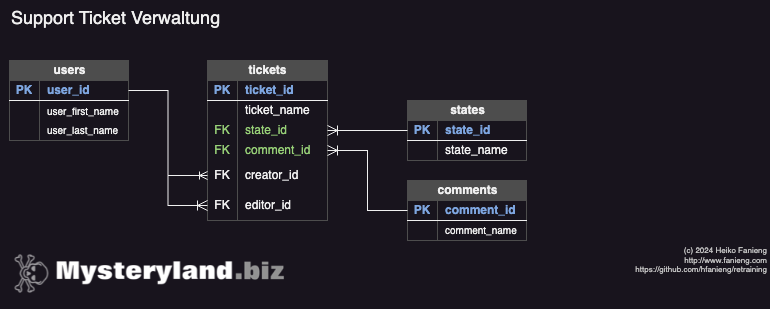

The diagram above was exported from draw.io. Its source (the exported page's mxGraphModel, read from the mxfile embedded in the PNG):
<mxGraphModel dx="956" dy="603" grid="1" gridSize="10" guides="1" tooltips="1" connect="1" arrows="1" fold="1" page="1" pageScale="1" pageWidth="827" pageHeight="315" math="0" shadow="0" extFonts="Permanent Marker^https://fonts.googleapis.com/css?family=Permanent+Marker">
  <root>
    <mxCell id="0" />
    <mxCell id="1" parent="0" />
    <mxCell id="zW4kSUlHfjS2kDcvc-NE-50" value="&lt;div title=&quot;Page 1&quot; class=&quot;page&quot;&gt;Support Ticket Verwaltung&lt;/div&gt;" style="text;whiteSpace=wrap;html=1;fontSize=18;" parent="1" vertex="1">
      <mxGeometry x="42" width="760" height="40" as="geometry" />
    </mxCell>
    <mxCell id="zW4kSUlHfjS2kDcvc-NE-111" value="" style="shape=image;imageAspect=0;aspect=fixed;verticalLabelPosition=bottom;verticalAlign=top;image=data:image/png,(base64 omitted: 12384 chars);" parent="1" vertex="1">
      <mxGeometry x="40" y="240" width="280" height="68.44" as="geometry" />
    </mxCell>
    <mxCell id="zW4kSUlHfjS2kDcvc-NE-115" style="edgeStyle=none;curved=1;rounded=0;orthogonalLoop=1;jettySize=auto;html=1;exitX=0;exitY=0.75;exitDx=0;exitDy=0;fontSize=12;startSize=8;endSize=8;" parent="1" source="zW4kSUlHfjS2kDcvc-NE-50" target="zW4kSUlHfjS2kDcvc-NE-50" edge="1">
      <mxGeometry relative="1" as="geometry" />
    </mxCell>
    <mxCell id="DTemFWxccj9VY1IdhOBA-10" value="(c) 2024 Heiko Fanieng&lt;br style=&quot;font-size: 8px;&quot;&gt;http://www.fanieng.com&lt;br style=&quot;font-size: 8px;&quot;&gt;https://github.com/hfanieng/retraining" style="text;strokeColor=none;fillColor=none;html=1;align=right;verticalAlign=middle;whiteSpace=wrap;rounded=0;fontSize=8;fontColor=#C0C0C0;" parent="1" vertex="1">
      <mxGeometry x="482" y="240" width="320" height="40" as="geometry" />
    </mxCell>
    <mxCell id="IDN8DsUS1KAStJDrSiUo-8" value="&lt;div&gt;&lt;span style=&quot;background-color: initial;&quot;&gt;users&lt;/span&gt;&lt;br&gt;&lt;/div&gt;" style="shape=table;startSize=20;container=1;collapsible=1;childLayout=tableLayout;fixedRows=1;rowLines=0;fontStyle=1;align=center;resizeLast=1;html=1;strokeColor=#4D4D4D;fillColor=#4D4D4D;" parent="1" vertex="1">
      <mxGeometry x="42" y="60" width="119" height="80" as="geometry" />
    </mxCell>
    <mxCell id="IDN8DsUS1KAStJDrSiUo-9" value="" style="shape=tableRow;horizontal=0;startSize=0;swimlaneHead=0;swimlaneBody=0;fillColor=none;collapsible=0;dropTarget=0;points=[[0,0.5],[1,0.5]];portConstraint=eastwest;top=0;left=0;right=0;bottom=1;" parent="IDN8DsUS1KAStJDrSiUo-8" vertex="1">
      <mxGeometry y="20" width="119" height="20" as="geometry" />
    </mxCell>
    <mxCell id="IDN8DsUS1KAStJDrSiUo-10" value="PK" style="shape=partialRectangle;connectable=0;fillColor=none;top=0;left=0;bottom=0;right=0;fontStyle=1;overflow=hidden;whiteSpace=wrap;html=1;fontColor=#7EA6E0;" parent="IDN8DsUS1KAStJDrSiUo-9" vertex="1">
      <mxGeometry width="30" height="20" as="geometry">
        <mxRectangle width="30" height="20" as="alternateBounds" />
      </mxGeometry>
    </mxCell>
    <mxCell id="IDN8DsUS1KAStJDrSiUo-11" value="&lt;div&gt;&lt;span style=&quot;text-wrap: nowrap;&quot;&gt;&lt;font style=&quot;font-size: 12px;&quot;&gt;user_id&lt;/font&gt;&lt;/span&gt;&lt;br&gt;&lt;/div&gt;" style="shape=partialRectangle;connectable=0;fillColor=none;top=0;left=0;bottom=0;right=0;align=left;spacingLeft=6;fontStyle=1;overflow=hidden;whiteSpace=wrap;html=1;fontColor=#7EA6E0;" parent="IDN8DsUS1KAStJDrSiUo-9" vertex="1">
      <mxGeometry x="30" width="89" height="20" as="geometry">
        <mxRectangle width="89" height="20" as="alternateBounds" />
      </mxGeometry>
    </mxCell>
    <mxCell id="IDN8DsUS1KAStJDrSiUo-12" value="" style="shape=tableRow;horizontal=0;startSize=0;swimlaneHead=0;swimlaneBody=0;fillColor=none;collapsible=0;dropTarget=0;points=[[0,0.5],[1,0.5]];portConstraint=eastwest;top=0;left=0;right=0;bottom=0;" parent="IDN8DsUS1KAStJDrSiUo-8" vertex="1">
      <mxGeometry y="40" width="119" height="20" as="geometry" />
    </mxCell>
    <mxCell id="IDN8DsUS1KAStJDrSiUo-13" value="" style="shape=partialRectangle;connectable=0;fillColor=none;top=0;left=0;bottom=0;right=0;editable=1;overflow=hidden;whiteSpace=wrap;html=1;" parent="IDN8DsUS1KAStJDrSiUo-12" vertex="1">
      <mxGeometry width="30" height="20" as="geometry">
        <mxRectangle width="30" height="20" as="alternateBounds" />
      </mxGeometry>
    </mxCell>
    <mxCell id="IDN8DsUS1KAStJDrSiUo-14" value="user_first&lt;span style=&quot;background-color: initial; font-size: 10px;&quot;&gt;_name&lt;/span&gt;" style="shape=partialRectangle;connectable=0;fillColor=none;top=0;left=0;bottom=0;right=0;align=left;spacingLeft=6;overflow=hidden;whiteSpace=wrap;html=1;fontSize=10;" parent="IDN8DsUS1KAStJDrSiUo-12" vertex="1">
      <mxGeometry x="30" width="89" height="20" as="geometry">
        <mxRectangle width="89" height="20" as="alternateBounds" />
      </mxGeometry>
    </mxCell>
    <mxCell id="IDN8DsUS1KAStJDrSiUo-15" value="" style="shape=tableRow;horizontal=0;startSize=0;swimlaneHead=0;swimlaneBody=0;fillColor=none;collapsible=0;dropTarget=0;points=[[0,0.5],[1,0.5]];portConstraint=eastwest;top=0;left=0;right=0;bottom=0;" parent="IDN8DsUS1KAStJDrSiUo-8" vertex="1">
      <mxGeometry y="60" width="119" height="20" as="geometry" />
    </mxCell>
    <mxCell id="IDN8DsUS1KAStJDrSiUo-16" value="" style="shape=partialRectangle;connectable=0;fillColor=none;top=0;left=0;bottom=0;right=0;editable=1;overflow=hidden;" parent="IDN8DsUS1KAStJDrSiUo-15" vertex="1">
      <mxGeometry width="30" height="20" as="geometry">
        <mxRectangle width="30" height="20" as="alternateBounds" />
      </mxGeometry>
    </mxCell>
    <mxCell id="IDN8DsUS1KAStJDrSiUo-17" value="user_last_name" style="shape=partialRectangle;connectable=0;fillColor=none;top=0;left=0;bottom=0;right=0;align=left;spacingLeft=6;overflow=hidden;fontSize=10;" parent="IDN8DsUS1KAStJDrSiUo-15" vertex="1">
      <mxGeometry x="30" width="89" height="20" as="geometry">
        <mxRectangle width="89" height="20" as="alternateBounds" />
      </mxGeometry>
    </mxCell>
    <mxCell id="IDN8DsUS1KAStJDrSiUo-115" value="states" style="shape=table;startSize=20;container=1;collapsible=1;childLayout=tableLayout;fixedRows=1;rowLines=0;fontStyle=1;align=center;resizeLast=1;html=1;strokeColor=#4D4D4D;fillColor=#4D4D4D;" parent="1" vertex="1">
      <mxGeometry x="440" y="100" width="119" height="60" as="geometry" />
    </mxCell>
    <mxCell id="IDN8DsUS1KAStJDrSiUo-116" value="" style="shape=tableRow;horizontal=0;startSize=0;swimlaneHead=0;swimlaneBody=0;fillColor=none;collapsible=0;dropTarget=0;points=[[0,0.5],[1,0.5]];portConstraint=eastwest;top=0;left=0;right=0;bottom=1;" parent="IDN8DsUS1KAStJDrSiUo-115" vertex="1">
      <mxGeometry y="20" width="119" height="20" as="geometry" />
    </mxCell>
    <mxCell id="IDN8DsUS1KAStJDrSiUo-117" value="PK" style="shape=partialRectangle;connectable=0;fillColor=none;top=0;left=0;bottom=0;right=0;fontStyle=1;overflow=hidden;whiteSpace=wrap;html=1;fontColor=#7EA6E0;" parent="IDN8DsUS1KAStJDrSiUo-116" vertex="1">
      <mxGeometry width="30" height="20" as="geometry">
        <mxRectangle width="30" height="20" as="alternateBounds" />
      </mxGeometry>
    </mxCell>
    <mxCell id="IDN8DsUS1KAStJDrSiUo-118" value="&lt;div style=&quot;&quot;&gt;&lt;span style=&quot;text-wrap: nowrap;&quot;&gt;&lt;font style=&quot;font-size: 12px;&quot;&gt;state_id&lt;/font&gt;&lt;/span&gt;&lt;br style=&quot;font-size: 8px;&quot;&gt;&lt;/div&gt;" style="shape=partialRectangle;connectable=0;fillColor=none;top=0;left=0;bottom=0;right=0;align=left;spacingLeft=6;fontStyle=1;overflow=hidden;whiteSpace=wrap;html=1;fontColor=#7EA6E0;fontSize=8;" parent="IDN8DsUS1KAStJDrSiUo-116" vertex="1">
      <mxGeometry x="30" width="89" height="20" as="geometry">
        <mxRectangle width="89" height="20" as="alternateBounds" />
      </mxGeometry>
    </mxCell>
    <mxCell id="IDN8DsUS1KAStJDrSiUo-119" value="" style="shape=tableRow;horizontal=0;startSize=0;swimlaneHead=0;swimlaneBody=0;fillColor=none;collapsible=0;dropTarget=0;points=[[0,0.5],[1,0.5]];portConstraint=eastwest;top=0;left=0;right=0;bottom=0;" parent="IDN8DsUS1KAStJDrSiUo-115" vertex="1">
      <mxGeometry y="40" width="119" height="20" as="geometry" />
    </mxCell>
    <mxCell id="IDN8DsUS1KAStJDrSiUo-120" value="" style="shape=partialRectangle;connectable=0;fillColor=none;top=0;left=0;bottom=0;right=0;editable=1;overflow=hidden;whiteSpace=wrap;html=1;" parent="IDN8DsUS1KAStJDrSiUo-119" vertex="1">
      <mxGeometry width="30" height="20" as="geometry">
        <mxRectangle width="30" height="20" as="alternateBounds" />
      </mxGeometry>
    </mxCell>
    <mxCell id="IDN8DsUS1KAStJDrSiUo-121" value="&lt;font style=&quot;font-size: 12px;&quot;&gt;state_name&lt;/font&gt;" style="shape=partialRectangle;connectable=0;fillColor=none;top=0;left=0;bottom=0;right=0;align=left;spacingLeft=6;overflow=hidden;whiteSpace=wrap;html=1;fontSize=8;" parent="IDN8DsUS1KAStJDrSiUo-119" vertex="1">
      <mxGeometry x="30" width="89" height="20" as="geometry">
        <mxRectangle width="89" height="20" as="alternateBounds" />
      </mxGeometry>
    </mxCell>
    <mxCell id="645nlKc3v9NmKqDAGoy0-3" value="comments" style="shape=table;startSize=20;container=1;collapsible=1;childLayout=tableLayout;fixedRows=1;rowLines=0;fontStyle=1;align=center;resizeLast=1;html=1;strokeColor=#4D4D4D;fillColor=#4D4D4D;" parent="1" vertex="1">
      <mxGeometry x="440" y="180" width="119" height="60" as="geometry" />
    </mxCell>
    <mxCell id="645nlKc3v9NmKqDAGoy0-4" value="" style="shape=tableRow;horizontal=0;startSize=0;swimlaneHead=0;swimlaneBody=0;fillColor=none;collapsible=0;dropTarget=0;points=[[0,0.5],[1,0.5]];portConstraint=eastwest;top=0;left=0;right=0;bottom=1;" parent="645nlKc3v9NmKqDAGoy0-3" vertex="1">
      <mxGeometry y="20" width="119" height="20" as="geometry" />
    </mxCell>
    <mxCell id="645nlKc3v9NmKqDAGoy0-5" value="PK" style="shape=partialRectangle;connectable=0;fillColor=none;top=0;left=0;bottom=0;right=0;fontStyle=1;overflow=hidden;whiteSpace=wrap;html=1;fontColor=#7EA6E0;" parent="645nlKc3v9NmKqDAGoy0-4" vertex="1">
      <mxGeometry width="30" height="20" as="geometry">
        <mxRectangle width="30" height="20" as="alternateBounds" />
      </mxGeometry>
    </mxCell>
    <mxCell id="645nlKc3v9NmKqDAGoy0-6" value="&lt;div style=&quot;&quot;&gt;&lt;span style=&quot;text-wrap: nowrap;&quot;&gt;&lt;font style=&quot;font-size: 12px;&quot;&gt;comment_id&lt;/font&gt;&lt;/span&gt;&lt;br style=&quot;font-size: 8px;&quot;&gt;&lt;/div&gt;" style="shape=partialRectangle;connectable=0;fillColor=none;top=0;left=0;bottom=0;right=0;align=left;spacingLeft=6;fontStyle=1;overflow=hidden;whiteSpace=wrap;html=1;fontColor=#7EA6E0;fontSize=8;" parent="645nlKc3v9NmKqDAGoy0-4" vertex="1">
      <mxGeometry x="30" width="89" height="20" as="geometry">
        <mxRectangle width="89" height="20" as="alternateBounds" />
      </mxGeometry>
    </mxCell>
    <mxCell id="645nlKc3v9NmKqDAGoy0-7" value="" style="shape=tableRow;horizontal=0;startSize=0;swimlaneHead=0;swimlaneBody=0;fillColor=none;collapsible=0;dropTarget=0;points=[[0,0.5],[1,0.5]];portConstraint=eastwest;top=0;left=0;right=0;bottom=0;" parent="645nlKc3v9NmKqDAGoy0-3" vertex="1">
      <mxGeometry y="40" width="119" height="20" as="geometry" />
    </mxCell>
    <mxCell id="645nlKc3v9NmKqDAGoy0-8" value="" style="shape=partialRectangle;connectable=0;fillColor=none;top=0;left=0;bottom=0;right=0;editable=1;overflow=hidden;whiteSpace=wrap;html=1;" parent="645nlKc3v9NmKqDAGoy0-7" vertex="1">
      <mxGeometry width="30" height="20" as="geometry">
        <mxRectangle width="30" height="20" as="alternateBounds" />
      </mxGeometry>
    </mxCell>
    <mxCell id="645nlKc3v9NmKqDAGoy0-9" value="&lt;font style=&quot;font-size: 10px;&quot;&gt;comment_name&lt;/font&gt;" style="shape=partialRectangle;connectable=0;fillColor=none;top=0;left=0;bottom=0;right=0;align=left;spacingLeft=6;overflow=hidden;whiteSpace=wrap;html=1;fontSize=8;" parent="645nlKc3v9NmKqDAGoy0-7" vertex="1">
      <mxGeometry x="30" width="89" height="20" as="geometry">
        <mxRectangle width="89" height="20" as="alternateBounds" />
      </mxGeometry>
    </mxCell>
    <mxCell id="lX8gxxOY03pmkpAvXktH-17" value="tickets" style="shape=table;startSize=20;container=1;collapsible=1;childLayout=tableLayout;fixedRows=1;rowLines=0;fontStyle=1;align=center;resizeLast=1;html=1;strokeColor=#4D4D4D;fillColor=#4D4D4D;" parent="1" vertex="1">
      <mxGeometry x="240" y="60" width="120" height="160" as="geometry" />
    </mxCell>
    <mxCell id="lX8gxxOY03pmkpAvXktH-18" value="" style="shape=tableRow;horizontal=0;startSize=0;swimlaneHead=0;swimlaneBody=0;fillColor=none;collapsible=0;dropTarget=0;points=[[0,0.5],[1,0.5]];portConstraint=eastwest;top=0;left=0;right=0;bottom=1;" parent="lX8gxxOY03pmkpAvXktH-17" vertex="1">
      <mxGeometry y="20" width="120" height="20" as="geometry" />
    </mxCell>
    <mxCell id="lX8gxxOY03pmkpAvXktH-19" value="PK" style="shape=partialRectangle;connectable=0;fillColor=none;top=0;left=0;bottom=0;right=0;fontStyle=1;overflow=hidden;whiteSpace=wrap;html=1;fontColor=#7EA6E0;" parent="lX8gxxOY03pmkpAvXktH-18" vertex="1">
      <mxGeometry width="30" height="20" as="geometry">
        <mxRectangle width="30" height="20" as="alternateBounds" />
      </mxGeometry>
    </mxCell>
    <mxCell id="lX8gxxOY03pmkpAvXktH-20" value="&lt;div style=&quot;&quot;&gt;&lt;span style=&quot;text-wrap: nowrap;&quot;&gt;&lt;font style=&quot;font-size: 12px;&quot;&gt;ticket_id&lt;/font&gt;&lt;/span&gt;&lt;br style=&quot;font-size: 8px;&quot;&gt;&lt;/div&gt;" style="shape=partialRectangle;connectable=0;fillColor=none;top=0;left=0;bottom=0;right=0;align=left;spacingLeft=6;fontStyle=1;overflow=hidden;whiteSpace=wrap;html=1;fontColor=#7EA6E0;fontSize=8;" parent="lX8gxxOY03pmkpAvXktH-18" vertex="1">
      <mxGeometry x="30" width="90" height="20" as="geometry">
        <mxRectangle width="90" height="20" as="alternateBounds" />
      </mxGeometry>
    </mxCell>
    <mxCell id="lX8gxxOY03pmkpAvXktH-21" value="" style="shape=tableRow;horizontal=0;startSize=0;swimlaneHead=0;swimlaneBody=0;fillColor=none;collapsible=0;dropTarget=0;points=[[0,0.5],[1,0.5]];portConstraint=eastwest;top=0;left=0;right=0;bottom=0;" parent="lX8gxxOY03pmkpAvXktH-17" vertex="1">
      <mxGeometry y="40" width="120" height="20" as="geometry" />
    </mxCell>
    <mxCell id="lX8gxxOY03pmkpAvXktH-22" value="" style="shape=partialRectangle;connectable=0;fillColor=none;top=0;left=0;bottom=0;right=0;editable=1;overflow=hidden;whiteSpace=wrap;html=1;" parent="lX8gxxOY03pmkpAvXktH-21" vertex="1">
      <mxGeometry width="30" height="20" as="geometry">
        <mxRectangle width="30" height="20" as="alternateBounds" />
      </mxGeometry>
    </mxCell>
    <mxCell id="lX8gxxOY03pmkpAvXktH-23" value="ticket_name" style="shape=partialRectangle;connectable=0;fillColor=none;top=0;left=0;bottom=0;right=0;align=left;spacingLeft=6;overflow=hidden;whiteSpace=wrap;html=1;fontSize=12;" parent="lX8gxxOY03pmkpAvXktH-21" vertex="1">
      <mxGeometry x="30" width="90" height="20" as="geometry">
        <mxRectangle width="90" height="20" as="alternateBounds" />
      </mxGeometry>
    </mxCell>
    <mxCell id="lX8gxxOY03pmkpAvXktH-24" value="" style="shape=tableRow;horizontal=0;startSize=0;swimlaneHead=0;swimlaneBody=0;fillColor=none;collapsible=0;dropTarget=0;points=[[0,0.5],[1,0.5]];portConstraint=eastwest;top=0;left=0;right=0;bottom=0;" parent="lX8gxxOY03pmkpAvXktH-17" vertex="1">
      <mxGeometry y="60" width="120" height="20" as="geometry" />
    </mxCell>
    <mxCell id="lX8gxxOY03pmkpAvXktH-25" value="FK" style="shape=partialRectangle;connectable=0;fillColor=none;top=0;left=0;bottom=0;right=0;fontStyle=0;overflow=hidden;whiteSpace=wrap;html=1;fontColor=#97D077;" parent="lX8gxxOY03pmkpAvXktH-24" vertex="1">
      <mxGeometry width="30" height="20" as="geometry">
        <mxRectangle width="30" height="20" as="alternateBounds" />
      </mxGeometry>
    </mxCell>
    <mxCell id="lX8gxxOY03pmkpAvXktH-26" value="state_id" style="shape=partialRectangle;connectable=0;fillColor=none;top=0;left=0;bottom=0;right=0;align=left;spacingLeft=6;fontStyle=0;overflow=hidden;whiteSpace=wrap;html=1;fontColor=#97D077;" parent="lX8gxxOY03pmkpAvXktH-24" vertex="1">
      <mxGeometry x="30" width="90" height="20" as="geometry">
        <mxRectangle width="90" height="20" as="alternateBounds" />
      </mxGeometry>
    </mxCell>
    <mxCell id="lX8gxxOY03pmkpAvXktH-27" value="" style="shape=tableRow;horizontal=0;startSize=0;swimlaneHead=0;swimlaneBody=0;fillColor=none;collapsible=0;dropTarget=0;points=[[0,0.5],[1,0.5]];portConstraint=eastwest;top=0;left=0;right=0;bottom=0;" parent="lX8gxxOY03pmkpAvXktH-17" vertex="1">
      <mxGeometry y="80" width="120" height="20" as="geometry" />
    </mxCell>
    <mxCell id="lX8gxxOY03pmkpAvXktH-28" value="FK" style="shape=partialRectangle;connectable=0;fillColor=none;top=0;left=0;bottom=0;right=0;fontStyle=0;overflow=hidden;whiteSpace=wrap;html=1;fontColor=#97D077;" parent="lX8gxxOY03pmkpAvXktH-27" vertex="1">
      <mxGeometry width="30" height="20" as="geometry">
        <mxRectangle width="30" height="20" as="alternateBounds" />
      </mxGeometry>
    </mxCell>
    <mxCell id="lX8gxxOY03pmkpAvXktH-29" value="comment_id" style="shape=partialRectangle;connectable=0;fillColor=none;top=0;left=0;bottom=0;right=0;align=left;spacingLeft=6;fontStyle=0;overflow=hidden;whiteSpace=wrap;html=1;fontColor=#97D077;" parent="lX8gxxOY03pmkpAvXktH-27" vertex="1">
      <mxGeometry x="30" width="90" height="20" as="geometry">
        <mxRectangle width="90" height="20" as="alternateBounds" />
      </mxGeometry>
    </mxCell>
    <mxCell id="lX8gxxOY03pmkpAvXktH-30" style="edgeStyle=none;curved=1;rounded=0;orthogonalLoop=1;jettySize=auto;html=1;entryX=0;entryY=0.5;entryDx=0;entryDy=0;fontSize=12;startSize=8;endSize=8;" parent="lX8gxxOY03pmkpAvXktH-17" source="lX8gxxOY03pmkpAvXktH-27" target="lX8gxxOY03pmkpAvXktH-27" edge="1">
      <mxGeometry relative="1" as="geometry" />
    </mxCell>
    <mxCell id="lX8gxxOY03pmkpAvXktH-31" value="" style="shape=tableRow;horizontal=0;startSize=0;swimlaneHead=0;swimlaneBody=0;fillColor=none;collapsible=0;dropTarget=0;points=[[0,0.5],[1,0.5]];portConstraint=eastwest;top=0;left=0;right=0;bottom=0;" parent="lX8gxxOY03pmkpAvXktH-17" vertex="1">
      <mxGeometry y="100" width="120" height="30" as="geometry" />
    </mxCell>
    <mxCell id="lX8gxxOY03pmkpAvXktH-32" value="FK" style="shape=partialRectangle;connectable=0;fillColor=none;top=0;left=0;bottom=0;right=0;fontStyle=0;overflow=hidden;whiteSpace=wrap;html=1;" parent="lX8gxxOY03pmkpAvXktH-31" vertex="1">
      <mxGeometry width="30" height="30" as="geometry">
        <mxRectangle width="30" height="30" as="alternateBounds" />
      </mxGeometry>
    </mxCell>
    <mxCell id="lX8gxxOY03pmkpAvXktH-33" value="creator_id" style="shape=partialRectangle;connectable=0;fillColor=none;top=0;left=0;bottom=0;right=0;align=left;spacingLeft=6;fontStyle=0;overflow=hidden;whiteSpace=wrap;html=1;" parent="lX8gxxOY03pmkpAvXktH-31" vertex="1">
      <mxGeometry x="30" width="90" height="30" as="geometry">
        <mxRectangle width="90" height="30" as="alternateBounds" />
      </mxGeometry>
    </mxCell>
    <mxCell id="lX8gxxOY03pmkpAvXktH-34" value="" style="shape=tableRow;horizontal=0;startSize=0;swimlaneHead=0;swimlaneBody=0;fillColor=none;collapsible=0;dropTarget=0;points=[[0,0.5],[1,0.5]];portConstraint=eastwest;top=0;left=0;right=0;bottom=0;" parent="lX8gxxOY03pmkpAvXktH-17" vertex="1">
      <mxGeometry y="130" width="120" height="30" as="geometry" />
    </mxCell>
    <mxCell id="lX8gxxOY03pmkpAvXktH-35" value="FK" style="shape=partialRectangle;connectable=0;fillColor=none;top=0;left=0;bottom=0;right=0;fontStyle=0;overflow=hidden;whiteSpace=wrap;html=1;" parent="lX8gxxOY03pmkpAvXktH-34" vertex="1">
      <mxGeometry width="30" height="30" as="geometry">
        <mxRectangle width="30" height="30" as="alternateBounds" />
      </mxGeometry>
    </mxCell>
    <mxCell id="lX8gxxOY03pmkpAvXktH-36" value="editor_id" style="shape=partialRectangle;connectable=0;fillColor=none;top=0;left=0;bottom=0;right=0;align=left;spacingLeft=6;fontStyle=0;overflow=hidden;whiteSpace=wrap;html=1;" parent="lX8gxxOY03pmkpAvXktH-34" vertex="1">
      <mxGeometry x="30" width="90" height="30" as="geometry">
        <mxRectangle width="90" height="30" as="alternateBounds" />
      </mxGeometry>
    </mxCell>
    <mxCell id="lX8gxxOY03pmkpAvXktH-37" value="" style="edgeStyle=orthogonalEdgeStyle;fontSize=12;html=1;endArrow=ERoneToMany;rounded=0;" parent="1" source="IDN8DsUS1KAStJDrSiUo-9" target="lX8gxxOY03pmkpAvXktH-31" edge="1">
      <mxGeometry width="100" height="100" relative="1" as="geometry">
        <mxPoint x="370" y="187.5" as="sourcePoint" />
        <mxPoint x="420" y="80" as="targetPoint" />
      </mxGeometry>
    </mxCell>
    <mxCell id="9vbQsgBEiHZzJk_d8Q5a-1" value="" style="edgeStyle=orthogonalEdgeStyle;fontSize=12;html=1;endArrow=ERoneToMany;rounded=0;startSize=8;endSize=8;exitX=1;exitY=0.5;exitDx=0;exitDy=0;entryX=0;entryY=0.5;entryDx=0;entryDy=0;" parent="1" source="IDN8DsUS1KAStJDrSiUo-9" target="lX8gxxOY03pmkpAvXktH-34" edge="1">
      <mxGeometry width="100" height="100" relative="1" as="geometry">
        <mxPoint x="410" y="280" as="sourcePoint" />
        <mxPoint x="510" y="180" as="targetPoint" />
      </mxGeometry>
    </mxCell>
    <mxCell id="9vbQsgBEiHZzJk_d8Q5a-2" value="" style="edgeStyle=entityRelationEdgeStyle;fontSize=12;html=1;endArrow=ERoneToMany;rounded=0;startSize=8;endSize=8;curved=1;entryX=1;entryY=0.5;entryDx=0;entryDy=0;exitX=0;exitY=0.5;exitDx=0;exitDy=0;" parent="1" source="IDN8DsUS1KAStJDrSiUo-116" target="lX8gxxOY03pmkpAvXktH-24" edge="1">
      <mxGeometry width="100" height="100" relative="1" as="geometry">
        <mxPoint x="340" y="240" as="sourcePoint" />
        <mxPoint x="440" y="140" as="targetPoint" />
      </mxGeometry>
    </mxCell>
    <mxCell id="9vbQsgBEiHZzJk_d8Q5a-3" value="" style="edgeStyle=orthogonalEdgeStyle;fontSize=12;html=1;endArrow=ERoneToMany;rounded=0;startSize=8;endSize=8;entryX=1;entryY=0.5;entryDx=0;entryDy=0;" parent="1" source="645nlKc3v9NmKqDAGoy0-4" target="lX8gxxOY03pmkpAvXktH-27" edge="1">
      <mxGeometry width="100" height="100" relative="1" as="geometry">
        <mxPoint x="340" y="240" as="sourcePoint" />
        <mxPoint x="440" y="140" as="targetPoint" />
      </mxGeometry>
    </mxCell>
  </root>
</mxGraphModel>